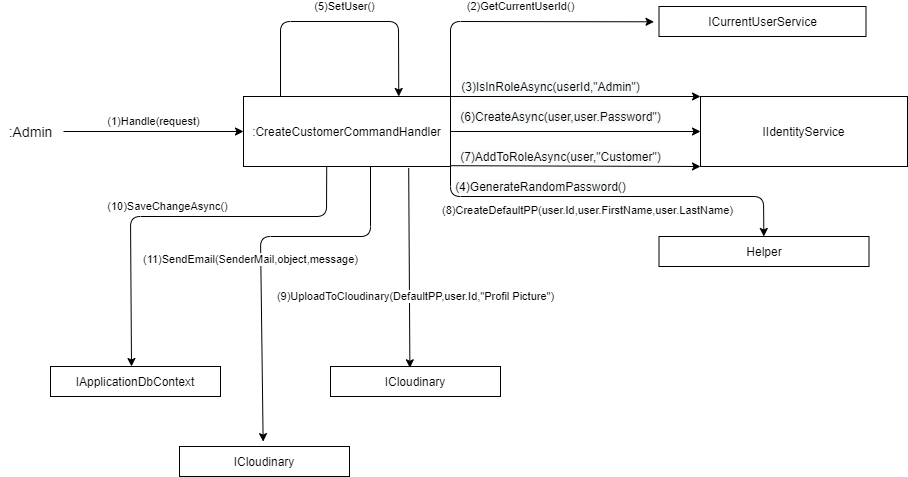

The diagram above was exported from draw.io. Its source (the exported page's mxGraphModel, read from the mxfile embedded in the PNG):
<mxGraphModel dx="2652" dy="1000" grid="1" gridSize="10" guides="1" tooltips="1" connect="1" arrows="1" fold="1" page="1" pageScale="1" pageWidth="827" pageHeight="1169" math="0" shadow="0">
  <root>
    <mxCell id="0" />
    <mxCell id="1" parent="0" />
    <mxCell id="y_8neiA0ZaxTHjdguVGy-1" value=":&lt;span&gt;CreateCustomerCommandHandler&lt;/span&gt;" style="rounded=0;whiteSpace=wrap;html=1;" parent="1" vertex="1">
      <mxGeometry x="393" y="110" width="207" height="70" as="geometry" />
    </mxCell>
    <mxCell id="y_8neiA0ZaxTHjdguVGy-2" value="(1)Handle(request)" style="endArrow=classic;html=1;entryX=0;entryY=0.5;entryDx=0;entryDy=0;" parent="1" target="y_8neiA0ZaxTHjdguVGy-1" edge="1">
      <mxGeometry y="10" width="50" height="50" relative="1" as="geometry">
        <mxPoint x="213" y="145" as="sourcePoint" />
        <mxPoint x="392.0000000000002" y="122.07999999999998" as="targetPoint" />
        <mxPoint as="offset" />
      </mxGeometry>
    </mxCell>
    <mxCell id="y_8neiA0ZaxTHjdguVGy-3" value=":Admin" style="text;html=1;align=center;verticalAlign=middle;resizable=0;points=[];autosize=1;fontSize=14;" parent="1" vertex="1">
      <mxGeometry x="150" y="135" width="60" height="20" as="geometry" />
    </mxCell>
    <mxCell id="y_8neiA0ZaxTHjdguVGy-4" value="IApplicationDbContext" style="rounded=0;whiteSpace=wrap;html=1;" parent="1" vertex="1">
      <mxGeometry x="200" y="380" width="170" height="30" as="geometry" />
    </mxCell>
    <mxCell id="y_8neiA0ZaxTHjdguVGy-6" value="&lt;span&gt;ICurrentUserService&lt;/span&gt;" style="rounded=0;whiteSpace=wrap;html=1;" parent="1" vertex="1">
      <mxGeometry x="808.5" y="20" width="207" height="30" as="geometry" />
    </mxCell>
    <mxCell id="y_8neiA0ZaxTHjdguVGy-12" value="ICloudinary" style="rounded=0;whiteSpace=wrap;html=1;" parent="1" vertex="1">
      <mxGeometry x="480" y="380" width="170" height="30" as="geometry" />
    </mxCell>
    <mxCell id="y_8neiA0ZaxTHjdguVGy-17" value="Helper" style="rounded=0;whiteSpace=wrap;html=1;" parent="1" vertex="1">
      <mxGeometry x="808.5" y="250" width="210" height="30" as="geometry" />
    </mxCell>
    <mxCell id="y_8neiA0ZaxTHjdguVGy-21" value="&lt;span style=&quot;color: rgb(0 , 0 , 0) ; font-family: &amp;#34;helvetica&amp;#34; ; font-size: 11px ; font-style: normal ; font-weight: 400 ; letter-spacing: normal ; text-align: center ; text-indent: 0px ; text-transform: none ; word-spacing: 0px ; background-color: rgb(255 , 255 , 255) ; display: inline ; float: none&quot;&gt;(2)GetCurrentUserId()&lt;/span&gt;" style="endArrow=classic;html=1;exitX=1;exitY=0;exitDx=0;exitDy=0;entryX=-0.024;entryY=0.51;entryDx=0;entryDy=0;entryPerimeter=0;" parent="1" source="y_8neiA0ZaxTHjdguVGy-1" target="y_8neiA0ZaxTHjdguVGy-6" edge="1">
      <mxGeometry x="0.041" y="15" width="50" height="50" relative="1" as="geometry">
        <mxPoint x="580" y="150" as="sourcePoint" />
        <mxPoint x="700" y="145" as="targetPoint" />
        <Array as="points">
          <mxPoint x="600" y="35" />
        </Array>
        <mxPoint as="offset" />
      </mxGeometry>
    </mxCell>
    <mxCell id="y_8neiA0ZaxTHjdguVGy-23" value="&lt;span style=&quot;font-size: 12px ; background-color: rgb(248 , 249 , 250)&quot;&gt;(3)IsInRoleAsync(userId,&quot;Admin&quot;)&lt;/span&gt;" style="endArrow=classic;html=1;exitX=1;exitY=0;exitDx=0;exitDy=0;entryX=0;entryY=0;entryDx=0;entryDy=0;" parent="1" source="y_8neiA0ZaxTHjdguVGy-1" target="y_8neiA0ZaxTHjdguVGy-24" edge="1">
      <mxGeometry x="-0.2" y="10" width="50" height="50" relative="1" as="geometry">
        <mxPoint x="506.5" y="120" as="sourcePoint" />
        <mxPoint x="740" y="145" as="targetPoint" />
        <mxPoint as="offset" />
      </mxGeometry>
    </mxCell>
    <mxCell id="y_8neiA0ZaxTHjdguVGy-24" value="IIdentityService" style="rounded=0;whiteSpace=wrap;html=1;" parent="1" vertex="1">
      <mxGeometry x="850" y="110" width="207" height="70" as="geometry" />
    </mxCell>
    <mxCell id="y_8neiA0ZaxTHjdguVGy-25" value="&lt;span style=&quot;font-size: 12px ; background-color: rgb(248 , 249 , 250)&quot;&gt;(4)GenerateRandomPassword()&lt;/span&gt;" style="endArrow=classic;html=1;exitX=1;exitY=1;exitDx=0;exitDy=0;" parent="1" source="y_8neiA0ZaxTHjdguVGy-1" target="y_8neiA0ZaxTHjdguVGy-17" edge="1">
      <mxGeometry x="-0.3734" y="10" width="50" height="50" relative="1" as="geometry">
        <mxPoint x="599.9999999999998" y="170" as="sourcePoint" />
        <mxPoint x="779.9999999999998" y="170" as="targetPoint" />
        <mxPoint as="offset" />
        <Array as="points">
          <mxPoint x="600" y="210" />
          <mxPoint x="913" y="210" />
        </Array>
      </mxGeometry>
    </mxCell>
    <mxCell id="y_8neiA0ZaxTHjdguVGy-41" value="&lt;span style=&quot;color: rgb(0 , 0 , 0) ; font-family: &amp;#34;helvetica&amp;#34; ; font-size: 11px ; font-style: normal ; font-weight: 400 ; letter-spacing: normal ; text-align: center ; text-indent: 0px ; text-transform: none ; word-spacing: 0px ; background-color: rgb(255 , 255 , 255) ; display: inline ; float: none&quot;&gt;(8)CreateDefaultPP(user.Id,user.FirstName,user.LastName)&lt;/span&gt;" style="text;whiteSpace=wrap;html=1;" parent="1" vertex="1">
      <mxGeometry x="590" y="210" width="320" height="30" as="geometry" />
    </mxCell>
    <mxCell id="y_8neiA0ZaxTHjdguVGy-42" value="&lt;span style=&quot;color: rgb(0 , 0 , 0) ; font-family: &amp;#34;helvetica&amp;#34; ; font-size: 11px ; font-style: normal ; font-weight: 400 ; letter-spacing: normal ; text-align: center ; text-indent: 0px ; text-transform: none ; word-spacing: 0px ; background-color: rgb(255 , 255 , 255) ; display: inline ; float: none&quot;&gt;(5)SetUser()&lt;/span&gt;" style="endArrow=classic;html=1;exitX=1;exitY=0;exitDx=0;exitDy=0;entryX=0.75;entryY=0;entryDx=0;entryDy=0;" parent="1" target="y_8neiA0ZaxTHjdguVGy-1" edge="1">
      <mxGeometry x="0.041" y="15" width="50" height="50" relative="1" as="geometry">
        <mxPoint x="430" y="110.00000000000011" as="sourcePoint" />
        <mxPoint x="633.5319999999999" y="35.299999999999955" as="targetPoint" />
        <Array as="points">
          <mxPoint x="430" y="35" />
          <mxPoint x="548" y="35" />
        </Array>
        <mxPoint as="offset" />
      </mxGeometry>
    </mxCell>
    <mxCell id="y_8neiA0ZaxTHjdguVGy-44" value="&lt;span style=&quot;font-size: 12px ; background-color: rgb(248 , 249 , 250)&quot;&gt;(6)CreateAsync(user,user.Password&quot;)&lt;/span&gt;" style="endArrow=classic;html=1;entryX=0;entryY=0.5;entryDx=0;entryDy=0;" parent="1" target="y_8neiA0ZaxTHjdguVGy-24" edge="1">
      <mxGeometry x="-0.12" y="15" width="50" height="50" relative="1" as="geometry">
        <mxPoint x="600" y="145" as="sourcePoint" />
        <mxPoint x="811.5" y="140" as="targetPoint" />
        <mxPoint as="offset" />
      </mxGeometry>
    </mxCell>
    <mxCell id="y_8neiA0ZaxTHjdguVGy-45" value="&lt;span style=&quot;font-size: 12px ; background-color: rgb(248 , 249 , 250)&quot;&gt;(7)AddToRoleAsync(user,&quot;Customer&quot;)&lt;/span&gt;" style="endArrow=classic;html=1;exitX=1;exitY=0;exitDx=0;exitDy=0;entryX=-0.002;entryY=0.44;entryDx=0;entryDy=0;entryPerimeter=0;" parent="1" edge="1">
      <mxGeometry x="-0.1221" y="10" width="50" height="50" relative="1" as="geometry">
        <mxPoint x="600.41" y="179.2" as="sourcePoint" />
        <mxPoint x="849.996" y="180.00000000000006" as="targetPoint" />
        <mxPoint as="offset" />
      </mxGeometry>
    </mxCell>
    <mxCell id="y_8neiA0ZaxTHjdguVGy-46" value="(9)UploadToCloudinary(DefaultPP,user.Id,&quot;Profil Picture&quot;)" style="endArrow=classic;html=1;entryX=0.467;entryY=0.043;entryDx=0;entryDy=0;exitX=0.798;exitY=1.025;exitDx=0;exitDy=0;exitPerimeter=0;entryPerimeter=0;" parent="1" source="y_8neiA0ZaxTHjdguVGy-1" target="y_8neiA0ZaxTHjdguVGy-12" edge="1">
      <mxGeometry x="0.2858" y="6" width="50" height="50" relative="1" as="geometry">
        <mxPoint x="590" y="260" as="sourcePoint" />
        <mxPoint x="280.05499999999984" y="330" as="targetPoint" />
        <Array as="points" />
        <mxPoint as="offset" />
      </mxGeometry>
    </mxCell>
    <mxCell id="y_8neiA0ZaxTHjdguVGy-47" value="(10)SaveChangeAsync()" style="endArrow=classic;html=1;exitX=0.402;exitY=0.994;exitDx=0;exitDy=0;exitPerimeter=0;" parent="1" source="y_8neiA0ZaxTHjdguVGy-1" edge="1">
      <mxGeometry x="0.0539" y="-10" width="50" height="50" relative="1" as="geometry">
        <mxPoint x="500" y="200" as="sourcePoint" />
        <mxPoint x="281" y="380" as="targetPoint" />
        <Array as="points">
          <mxPoint x="476" y="230" />
          <mxPoint x="280" y="230" />
        </Array>
        <mxPoint as="offset" />
      </mxGeometry>
    </mxCell>
    <mxCell id="y_8neiA0ZaxTHjdguVGy-48" value="ICloudinary" style="rounded=0;whiteSpace=wrap;html=1;" parent="1" vertex="1">
      <mxGeometry x="329" y="460" width="170" height="30" as="geometry" />
    </mxCell>
    <mxCell id="y_8neiA0ZaxTHjdguVGy-49" value="(11)SendEmail(SenderMail,object,message)" style="endArrow=classic;html=1;exitX=0.402;exitY=0.994;exitDx=0;exitDy=0;exitPerimeter=0;entryX=0.492;entryY=-0.162;entryDx=0;entryDy=0;entryPerimeter=0;" parent="1" target="y_8neiA0ZaxTHjdguVGy-48" edge="1">
      <mxGeometry x="0.0539" y="-10" width="50" height="50" relative="1" as="geometry">
        <mxPoint x="520.0039999999999" y="180.00000000000003" as="sourcePoint" />
        <mxPoint x="324.79" y="380.42" as="targetPoint" />
        <Array as="points">
          <mxPoint x="520" y="250" />
          <mxPoint x="410" y="250" />
        </Array>
        <mxPoint as="offset" />
      </mxGeometry>
    </mxCell>
  </root>
</mxGraphModel>